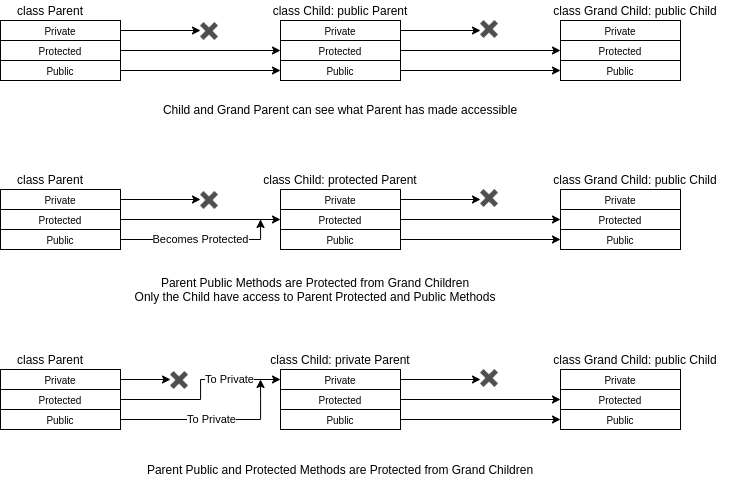

The diagram above was exported from draw.io. Its source (the exported page's mxGraphModel, read from the mxfile embedded in the PNG):
<mxGraphModel dx="1341" dy="743" grid="1" gridSize="10" guides="1" tooltips="1" connect="1" arrows="1" fold="1" page="1" pageScale="1" pageWidth="1169" pageHeight="827" math="0" shadow="0">
  <root>
    <mxCell id="0" />
    <mxCell id="1" parent="0" />
    <mxCell id="Dzw8dEwXbJpOC66-dGd6-23" value="" style="edgeStyle=orthogonalEdgeStyle;rounded=0;orthogonalLoop=1;jettySize=auto;html=1;fontSize=12;" edge="1" parent="1" source="Dzw8dEwXbJpOC66-dGd6-1">
      <mxGeometry relative="1" as="geometry">
        <mxPoint x="430" y="180" as="targetPoint" />
      </mxGeometry>
    </mxCell>
    <mxCell id="Dzw8dEwXbJpOC66-dGd6-1" value="&lt;font style=&quot;font-size: 10px&quot;&gt;Private&lt;/font&gt;" style="rounded=0;whiteSpace=wrap;html=1;" vertex="1" parent="1">
      <mxGeometry x="230" y="170" width="120" height="20" as="geometry" />
    </mxCell>
    <mxCell id="Dzw8dEwXbJpOC66-dGd6-19" value="" style="edgeStyle=orthogonalEdgeStyle;rounded=0;orthogonalLoop=1;jettySize=auto;html=1;entryX=0;entryY=0.5;entryDx=0;entryDy=0;" edge="1" parent="1" source="Dzw8dEwXbJpOC66-dGd6-2" target="Dzw8dEwXbJpOC66-dGd6-7">
      <mxGeometry relative="1" as="geometry">
        <mxPoint x="430" y="200" as="targetPoint" />
      </mxGeometry>
    </mxCell>
    <mxCell id="Dzw8dEwXbJpOC66-dGd6-2" value="&lt;font style=&quot;font-size: 10px&quot;&gt;Protected&lt;/font&gt;" style="rounded=0;whiteSpace=wrap;html=1;" vertex="1" parent="1">
      <mxGeometry x="230" y="190" width="120" height="20" as="geometry" />
    </mxCell>
    <mxCell id="Dzw8dEwXbJpOC66-dGd6-21" value="" style="edgeStyle=orthogonalEdgeStyle;rounded=0;orthogonalLoop=1;jettySize=auto;html=1;entryX=0;entryY=0.5;entryDx=0;entryDy=0;" edge="1" parent="1" source="Dzw8dEwXbJpOC66-dGd6-3" target="Dzw8dEwXbJpOC66-dGd6-8">
      <mxGeometry relative="1" as="geometry">
        <mxPoint x="430" y="220" as="targetPoint" />
      </mxGeometry>
    </mxCell>
    <mxCell id="Dzw8dEwXbJpOC66-dGd6-3" value="&lt;font style=&quot;font-size: 10px&quot;&gt;Public&lt;/font&gt;" style="rounded=0;whiteSpace=wrap;html=1;" vertex="1" parent="1">
      <mxGeometry x="230" y="210" width="120" height="20" as="geometry" />
    </mxCell>
    <mxCell id="Dzw8dEwXbJpOC66-dGd6-5" value="class Parent" style="text;html=1;strokeColor=none;fillColor=none;align=center;verticalAlign=middle;whiteSpace=wrap;rounded=0;" vertex="1" parent="1">
      <mxGeometry x="230" y="150" width="100" height="20" as="geometry" />
    </mxCell>
    <mxCell id="Dzw8dEwXbJpOC66-dGd6-44" value="" style="edgeStyle=orthogonalEdgeStyle;rounded=0;orthogonalLoop=1;jettySize=auto;html=1;fontSize=12;" edge="1" parent="1" source="Dzw8dEwXbJpOC66-dGd6-6">
      <mxGeometry relative="1" as="geometry">
        <mxPoint x="710" y="180" as="targetPoint" />
      </mxGeometry>
    </mxCell>
    <mxCell id="Dzw8dEwXbJpOC66-dGd6-6" value="&lt;font style=&quot;font-size: 10px&quot;&gt;Private&lt;/font&gt;" style="rounded=0;whiteSpace=wrap;html=1;" vertex="1" parent="1">
      <mxGeometry x="510" y="170" width="120" height="20" as="geometry" />
    </mxCell>
    <mxCell id="Dzw8dEwXbJpOC66-dGd6-43" value="" style="edgeStyle=orthogonalEdgeStyle;rounded=0;orthogonalLoop=1;jettySize=auto;html=1;fontSize=12;entryX=0;entryY=0.5;entryDx=0;entryDy=0;" edge="1" parent="1" source="Dzw8dEwXbJpOC66-dGd6-7" target="Dzw8dEwXbJpOC66-dGd6-38">
      <mxGeometry relative="1" as="geometry">
        <mxPoint x="710" y="200" as="targetPoint" />
      </mxGeometry>
    </mxCell>
    <mxCell id="Dzw8dEwXbJpOC66-dGd6-7" value="&lt;font style=&quot;font-size: 10px&quot;&gt;Protected&lt;/font&gt;" style="rounded=0;whiteSpace=wrap;html=1;" vertex="1" parent="1">
      <mxGeometry x="510" y="190" width="120" height="20" as="geometry" />
    </mxCell>
    <mxCell id="Dzw8dEwXbJpOC66-dGd6-42" value="" style="edgeStyle=orthogonalEdgeStyle;rounded=0;orthogonalLoop=1;jettySize=auto;html=1;fontSize=12;entryX=0;entryY=0.5;entryDx=0;entryDy=0;" edge="1" parent="1" source="Dzw8dEwXbJpOC66-dGd6-8" target="Dzw8dEwXbJpOC66-dGd6-39">
      <mxGeometry relative="1" as="geometry">
        <mxPoint x="710" y="220" as="targetPoint" />
      </mxGeometry>
    </mxCell>
    <mxCell id="Dzw8dEwXbJpOC66-dGd6-8" value="&lt;font style=&quot;font-size: 10px&quot;&gt;Public&lt;/font&gt;" style="rounded=0;whiteSpace=wrap;html=1;" vertex="1" parent="1">
      <mxGeometry x="510" y="210" width="120" height="20" as="geometry" />
    </mxCell>
    <mxCell id="Dzw8dEwXbJpOC66-dGd6-9" value="class Child: public Parent" style="text;html=1;strokeColor=none;fillColor=none;align=center;verticalAlign=middle;whiteSpace=wrap;rounded=0;fontSize=12;" vertex="1" parent="1">
      <mxGeometry x="500" y="150" width="140" height="20" as="geometry" />
    </mxCell>
    <mxCell id="Dzw8dEwXbJpOC66-dGd6-24" value="" style="shape=image;html=1;verticalAlign=top;verticalLabelPosition=bottom;labelBackgroundColor=#ffffff;imageAspect=0;aspect=fixed;image=https://cdn3.iconfinder.com/data/icons/iconic-1/28/x-128.png;fontSize=12;" vertex="1" parent="1">
      <mxGeometry x="430" y="172" width="18" height="18" as="geometry" />
    </mxCell>
    <mxCell id="Dzw8dEwXbJpOC66-dGd6-37" value="&lt;font style=&quot;font-size: 10px&quot;&gt;Private&lt;/font&gt;" style="rounded=0;whiteSpace=wrap;html=1;" vertex="1" parent="1">
      <mxGeometry x="790" y="170" width="120" height="20" as="geometry" />
    </mxCell>
    <mxCell id="Dzw8dEwXbJpOC66-dGd6-38" value="&lt;font style=&quot;font-size: 10px&quot;&gt;Protected&lt;/font&gt;" style="rounded=0;whiteSpace=wrap;html=1;" vertex="1" parent="1">
      <mxGeometry x="790" y="190" width="120" height="20" as="geometry" />
    </mxCell>
    <mxCell id="Dzw8dEwXbJpOC66-dGd6-39" value="&lt;font style=&quot;font-size: 10px&quot;&gt;Public&lt;/font&gt;" style="rounded=0;whiteSpace=wrap;html=1;" vertex="1" parent="1">
      <mxGeometry x="790" y="210" width="120" height="20" as="geometry" />
    </mxCell>
    <mxCell id="Dzw8dEwXbJpOC66-dGd6-40" value="class Grand Child: public Child" style="text;html=1;strokeColor=none;fillColor=none;align=center;verticalAlign=middle;whiteSpace=wrap;rounded=0;fontSize=12;" vertex="1" parent="1">
      <mxGeometry x="770" y="150" width="190" height="20" as="geometry" />
    </mxCell>
    <mxCell id="Dzw8dEwXbJpOC66-dGd6-45" value="" style="shape=image;html=1;verticalAlign=top;verticalLabelPosition=bottom;labelBackgroundColor=#ffffff;imageAspect=0;aspect=fixed;image=https://cdn3.iconfinder.com/data/icons/iconic-1/28/x-128.png;fontSize=12;" vertex="1" parent="1">
      <mxGeometry x="710" y="170" width="18" height="18" as="geometry" />
    </mxCell>
    <mxCell id="Dzw8dEwXbJpOC66-dGd6-47" value="" style="edgeStyle=orthogonalEdgeStyle;rounded=0;orthogonalLoop=1;jettySize=auto;html=1;fontSize=12;" edge="1" source="Dzw8dEwXbJpOC66-dGd6-48" parent="1">
      <mxGeometry relative="1" as="geometry">
        <mxPoint x="430" y="349" as="targetPoint" />
      </mxGeometry>
    </mxCell>
    <mxCell id="Dzw8dEwXbJpOC66-dGd6-48" value="&lt;font style=&quot;font-size: 10px&quot;&gt;Private&lt;/font&gt;" style="rounded=0;whiteSpace=wrap;html=1;" vertex="1" parent="1">
      <mxGeometry x="230" y="339" width="120" height="20" as="geometry" />
    </mxCell>
    <mxCell id="Dzw8dEwXbJpOC66-dGd6-49" value="" style="edgeStyle=orthogonalEdgeStyle;rounded=0;orthogonalLoop=1;jettySize=auto;html=1;entryX=0;entryY=0.5;entryDx=0;entryDy=0;" edge="1" source="Dzw8dEwXbJpOC66-dGd6-50" target="Dzw8dEwXbJpOC66-dGd6-57" parent="1">
      <mxGeometry relative="1" as="geometry">
        <mxPoint x="430" y="369" as="targetPoint" />
      </mxGeometry>
    </mxCell>
    <mxCell id="Dzw8dEwXbJpOC66-dGd6-50" value="&lt;font style=&quot;font-size: 10px&quot;&gt;Protected&lt;/font&gt;" style="rounded=0;whiteSpace=wrap;html=1;" vertex="1" parent="1">
      <mxGeometry x="230" y="359" width="120" height="20" as="geometry" />
    </mxCell>
    <mxCell id="Dzw8dEwXbJpOC66-dGd6-51" value="Becomes Protected" style="edgeStyle=orthogonalEdgeStyle;rounded=0;orthogonalLoop=1;jettySize=auto;html=1;" edge="1" source="Dzw8dEwXbJpOC66-dGd6-52" parent="1">
      <mxGeometry relative="1" as="geometry">
        <mxPoint x="490" y="369" as="targetPoint" />
        <Array as="points">
          <mxPoint x="490" y="389" />
          <mxPoint x="490" y="369" />
        </Array>
      </mxGeometry>
    </mxCell>
    <mxCell id="Dzw8dEwXbJpOC66-dGd6-52" value="&lt;font style=&quot;font-size: 10px&quot;&gt;Public&lt;/font&gt;" style="rounded=0;whiteSpace=wrap;html=1;" vertex="1" parent="1">
      <mxGeometry x="230" y="379" width="120" height="20" as="geometry" />
    </mxCell>
    <mxCell id="Dzw8dEwXbJpOC66-dGd6-53" value="class Parent" style="text;html=1;strokeColor=none;fillColor=none;align=center;verticalAlign=middle;whiteSpace=wrap;rounded=0;" vertex="1" parent="1">
      <mxGeometry x="230" y="319" width="100" height="20" as="geometry" />
    </mxCell>
    <mxCell id="Dzw8dEwXbJpOC66-dGd6-54" value="" style="edgeStyle=orthogonalEdgeStyle;rounded=0;orthogonalLoop=1;jettySize=auto;html=1;fontSize=12;" edge="1" source="Dzw8dEwXbJpOC66-dGd6-55" parent="1">
      <mxGeometry relative="1" as="geometry">
        <mxPoint x="710" y="349" as="targetPoint" />
      </mxGeometry>
    </mxCell>
    <mxCell id="Dzw8dEwXbJpOC66-dGd6-55" value="&lt;font style=&quot;font-size: 10px&quot;&gt;Private&lt;/font&gt;" style="rounded=0;whiteSpace=wrap;html=1;" vertex="1" parent="1">
      <mxGeometry x="510" y="339" width="120" height="20" as="geometry" />
    </mxCell>
    <mxCell id="Dzw8dEwXbJpOC66-dGd6-56" value="" style="edgeStyle=orthogonalEdgeStyle;rounded=0;orthogonalLoop=1;jettySize=auto;html=1;fontSize=12;entryX=0;entryY=0.5;entryDx=0;entryDy=0;" edge="1" source="Dzw8dEwXbJpOC66-dGd6-57" target="Dzw8dEwXbJpOC66-dGd6-63" parent="1">
      <mxGeometry relative="1" as="geometry">
        <mxPoint x="710" y="369" as="targetPoint" />
      </mxGeometry>
    </mxCell>
    <mxCell id="Dzw8dEwXbJpOC66-dGd6-57" value="&lt;font style=&quot;font-size: 10px&quot;&gt;Protected&lt;/font&gt;" style="rounded=0;whiteSpace=wrap;html=1;" vertex="1" parent="1">
      <mxGeometry x="510" y="359" width="120" height="20" as="geometry" />
    </mxCell>
    <mxCell id="Dzw8dEwXbJpOC66-dGd6-58" value="" style="edgeStyle=orthogonalEdgeStyle;rounded=0;orthogonalLoop=1;jettySize=auto;html=1;fontSize=12;entryX=0;entryY=0.5;entryDx=0;entryDy=0;" edge="1" source="Dzw8dEwXbJpOC66-dGd6-59" target="Dzw8dEwXbJpOC66-dGd6-64" parent="1">
      <mxGeometry relative="1" as="geometry">
        <mxPoint x="710" y="389" as="targetPoint" />
      </mxGeometry>
    </mxCell>
    <mxCell id="Dzw8dEwXbJpOC66-dGd6-59" value="&lt;font style=&quot;font-size: 10px&quot;&gt;Public&lt;/font&gt;" style="rounded=0;whiteSpace=wrap;html=1;" vertex="1" parent="1">
      <mxGeometry x="510" y="379" width="120" height="20" as="geometry" />
    </mxCell>
    <mxCell id="Dzw8dEwXbJpOC66-dGd6-60" value="class Child: protected Parent" style="text;html=1;strokeColor=none;fillColor=none;align=center;verticalAlign=middle;whiteSpace=wrap;rounded=0;fontSize=12;" vertex="1" parent="1">
      <mxGeometry x="490" y="319" width="160" height="20" as="geometry" />
    </mxCell>
    <mxCell id="Dzw8dEwXbJpOC66-dGd6-61" value="" style="shape=image;html=1;verticalAlign=top;verticalLabelPosition=bottom;labelBackgroundColor=#ffffff;imageAspect=0;aspect=fixed;image=https://cdn3.iconfinder.com/data/icons/iconic-1/28/x-128.png;fontSize=12;" vertex="1" parent="1">
      <mxGeometry x="430" y="341" width="18" height="18" as="geometry" />
    </mxCell>
    <mxCell id="Dzw8dEwXbJpOC66-dGd6-62" value="&lt;font style=&quot;font-size: 10px&quot;&gt;Private&lt;/font&gt;" style="rounded=0;whiteSpace=wrap;html=1;" vertex="1" parent="1">
      <mxGeometry x="790" y="339" width="120" height="20" as="geometry" />
    </mxCell>
    <mxCell id="Dzw8dEwXbJpOC66-dGd6-63" value="&lt;font style=&quot;font-size: 10px&quot;&gt;Protected&lt;/font&gt;" style="rounded=0;whiteSpace=wrap;html=1;" vertex="1" parent="1">
      <mxGeometry x="790" y="359" width="120" height="20" as="geometry" />
    </mxCell>
    <mxCell id="Dzw8dEwXbJpOC66-dGd6-64" value="&lt;font style=&quot;font-size: 10px&quot;&gt;Public&lt;/font&gt;" style="rounded=0;whiteSpace=wrap;html=1;" vertex="1" parent="1">
      <mxGeometry x="790" y="379" width="120" height="20" as="geometry" />
    </mxCell>
    <mxCell id="Dzw8dEwXbJpOC66-dGd6-65" value="class Grand Child: public Child" style="text;html=1;strokeColor=none;fillColor=none;align=center;verticalAlign=middle;whiteSpace=wrap;rounded=0;fontSize=12;" vertex="1" parent="1">
      <mxGeometry x="770" y="319" width="190" height="20" as="geometry" />
    </mxCell>
    <mxCell id="Dzw8dEwXbJpOC66-dGd6-66" value="" style="shape=image;html=1;verticalAlign=top;verticalLabelPosition=bottom;labelBackgroundColor=#ffffff;imageAspect=0;aspect=fixed;image=https://cdn3.iconfinder.com/data/icons/iconic-1/28/x-128.png;fontSize=12;" vertex="1" parent="1">
      <mxGeometry x="710" y="339" width="18" height="18" as="geometry" />
    </mxCell>
    <mxCell id="Dzw8dEwXbJpOC66-dGd6-67" value="Parent Public Methods are Protected from Grand Children&lt;br&gt;Only the Child have access to Parent Protected and Public Methods" style="text;html=1;strokeColor=none;fillColor=none;align=center;verticalAlign=middle;whiteSpace=wrap;rounded=0;fontSize=12;" vertex="1" parent="1">
      <mxGeometry x="350" y="429" width="390" height="20" as="geometry" />
    </mxCell>
    <mxCell id="Dzw8dEwXbJpOC66-dGd6-68" value="Child and Grand Parent can see what Parent has made accessible" style="text;html=1;strokeColor=none;fillColor=none;align=center;verticalAlign=middle;whiteSpace=wrap;rounded=0;fontSize=12;" vertex="1" parent="1">
      <mxGeometry x="375" y="249" width="390" height="20" as="geometry" />
    </mxCell>
    <mxCell id="Dzw8dEwXbJpOC66-dGd6-69" value="" style="edgeStyle=orthogonalEdgeStyle;rounded=0;orthogonalLoop=1;jettySize=auto;html=1;fontSize=12;" edge="1" source="Dzw8dEwXbJpOC66-dGd6-70" parent="1">
      <mxGeometry relative="1" as="geometry">
        <mxPoint x="400" y="529" as="targetPoint" />
      </mxGeometry>
    </mxCell>
    <mxCell id="Dzw8dEwXbJpOC66-dGd6-70" value="&lt;font style=&quot;font-size: 10px&quot;&gt;Private&lt;/font&gt;" style="rounded=0;whiteSpace=wrap;html=1;" vertex="1" parent="1">
      <mxGeometry x="230" y="519" width="120" height="20" as="geometry" />
    </mxCell>
    <mxCell id="Dzw8dEwXbJpOC66-dGd6-71" value="To Private" style="edgeStyle=orthogonalEdgeStyle;rounded=0;orthogonalLoop=1;jettySize=auto;html=1;entryX=0;entryY=0.5;entryDx=0;entryDy=0;" edge="1" source="Dzw8dEwXbJpOC66-dGd6-72" target="Dzw8dEwXbJpOC66-dGd6-77" parent="1">
      <mxGeometry x="0.4444" relative="1" as="geometry">
        <mxPoint x="430" y="549" as="targetPoint" />
        <mxPoint as="offset" />
      </mxGeometry>
    </mxCell>
    <mxCell id="Dzw8dEwXbJpOC66-dGd6-72" value="&lt;font style=&quot;font-size: 10px&quot;&gt;Protected&lt;/font&gt;" style="rounded=0;whiteSpace=wrap;html=1;" vertex="1" parent="1">
      <mxGeometry x="230" y="539" width="120" height="20" as="geometry" />
    </mxCell>
    <mxCell id="Dzw8dEwXbJpOC66-dGd6-73" value="To Private" style="edgeStyle=orthogonalEdgeStyle;rounded=0;orthogonalLoop=1;jettySize=auto;html=1;" edge="1" source="Dzw8dEwXbJpOC66-dGd6-74" parent="1">
      <mxGeometry relative="1" as="geometry">
        <mxPoint x="490" y="529" as="targetPoint" />
        <Array as="points">
          <mxPoint x="490" y="569" />
          <mxPoint x="490" y="549" />
        </Array>
      </mxGeometry>
    </mxCell>
    <mxCell id="Dzw8dEwXbJpOC66-dGd6-74" value="&lt;font style=&quot;font-size: 10px&quot;&gt;Public&lt;/font&gt;" style="rounded=0;whiteSpace=wrap;html=1;" vertex="1" parent="1">
      <mxGeometry x="230" y="559" width="120" height="20" as="geometry" />
    </mxCell>
    <mxCell id="Dzw8dEwXbJpOC66-dGd6-75" value="class Parent" style="text;html=1;strokeColor=none;fillColor=none;align=center;verticalAlign=middle;whiteSpace=wrap;rounded=0;" vertex="1" parent="1">
      <mxGeometry x="230" y="499" width="100" height="20" as="geometry" />
    </mxCell>
    <mxCell id="Dzw8dEwXbJpOC66-dGd6-76" value="" style="edgeStyle=orthogonalEdgeStyle;rounded=0;orthogonalLoop=1;jettySize=auto;html=1;fontSize=12;" edge="1" source="Dzw8dEwXbJpOC66-dGd6-77" parent="1">
      <mxGeometry relative="1" as="geometry">
        <mxPoint x="710" y="529" as="targetPoint" />
      </mxGeometry>
    </mxCell>
    <mxCell id="Dzw8dEwXbJpOC66-dGd6-77" value="&lt;font style=&quot;font-size: 10px&quot;&gt;Private&lt;/font&gt;" style="rounded=0;whiteSpace=wrap;html=1;" vertex="1" parent="1">
      <mxGeometry x="510" y="519" width="120" height="20" as="geometry" />
    </mxCell>
    <mxCell id="Dzw8dEwXbJpOC66-dGd6-78" value="" style="edgeStyle=orthogonalEdgeStyle;rounded=0;orthogonalLoop=1;jettySize=auto;html=1;fontSize=12;entryX=0;entryY=0.5;entryDx=0;entryDy=0;" edge="1" source="Dzw8dEwXbJpOC66-dGd6-79" target="Dzw8dEwXbJpOC66-dGd6-85" parent="1">
      <mxGeometry relative="1" as="geometry">
        <mxPoint x="710" y="549" as="targetPoint" />
      </mxGeometry>
    </mxCell>
    <mxCell id="Dzw8dEwXbJpOC66-dGd6-79" value="&lt;font style=&quot;font-size: 10px&quot;&gt;Protected&lt;/font&gt;" style="rounded=0;whiteSpace=wrap;html=1;" vertex="1" parent="1">
      <mxGeometry x="510" y="539" width="120" height="20" as="geometry" />
    </mxCell>
    <mxCell id="Dzw8dEwXbJpOC66-dGd6-80" value="" style="edgeStyle=orthogonalEdgeStyle;rounded=0;orthogonalLoop=1;jettySize=auto;html=1;fontSize=12;entryX=0;entryY=0.5;entryDx=0;entryDy=0;" edge="1" source="Dzw8dEwXbJpOC66-dGd6-81" target="Dzw8dEwXbJpOC66-dGd6-86" parent="1">
      <mxGeometry relative="1" as="geometry">
        <mxPoint x="710" y="569" as="targetPoint" />
      </mxGeometry>
    </mxCell>
    <mxCell id="Dzw8dEwXbJpOC66-dGd6-81" value="&lt;font style=&quot;font-size: 10px&quot;&gt;Public&lt;/font&gt;" style="rounded=0;whiteSpace=wrap;html=1;" vertex="1" parent="1">
      <mxGeometry x="510" y="559" width="120" height="20" as="geometry" />
    </mxCell>
    <mxCell id="Dzw8dEwXbJpOC66-dGd6-82" value="class Child: private Parent" style="text;html=1;strokeColor=none;fillColor=none;align=center;verticalAlign=middle;whiteSpace=wrap;rounded=0;fontSize=12;" vertex="1" parent="1">
      <mxGeometry x="490" y="499" width="160" height="20" as="geometry" />
    </mxCell>
    <mxCell id="Dzw8dEwXbJpOC66-dGd6-83" value="" style="shape=image;html=1;verticalAlign=top;verticalLabelPosition=bottom;labelBackgroundColor=#ffffff;imageAspect=0;aspect=fixed;image=https://cdn3.iconfinder.com/data/icons/iconic-1/28/x-128.png;fontSize=12;" vertex="1" parent="1">
      <mxGeometry x="400" y="521" width="18" height="18" as="geometry" />
    </mxCell>
    <mxCell id="Dzw8dEwXbJpOC66-dGd6-84" value="&lt;font style=&quot;font-size: 10px&quot;&gt;Private&lt;/font&gt;" style="rounded=0;whiteSpace=wrap;html=1;" vertex="1" parent="1">
      <mxGeometry x="790" y="519" width="120" height="20" as="geometry" />
    </mxCell>
    <mxCell id="Dzw8dEwXbJpOC66-dGd6-85" value="&lt;font style=&quot;font-size: 10px&quot;&gt;Protected&lt;/font&gt;" style="rounded=0;whiteSpace=wrap;html=1;" vertex="1" parent="1">
      <mxGeometry x="790" y="539" width="120" height="20" as="geometry" />
    </mxCell>
    <mxCell id="Dzw8dEwXbJpOC66-dGd6-86" value="&lt;font style=&quot;font-size: 10px&quot;&gt;Public&lt;/font&gt;" style="rounded=0;whiteSpace=wrap;html=1;" vertex="1" parent="1">
      <mxGeometry x="790" y="559" width="120" height="20" as="geometry" />
    </mxCell>
    <mxCell id="Dzw8dEwXbJpOC66-dGd6-87" value="class Grand Child: public Child" style="text;html=1;strokeColor=none;fillColor=none;align=center;verticalAlign=middle;whiteSpace=wrap;rounded=0;fontSize=12;" vertex="1" parent="1">
      <mxGeometry x="770" y="499" width="190" height="20" as="geometry" />
    </mxCell>
    <mxCell id="Dzw8dEwXbJpOC66-dGd6-88" value="" style="shape=image;html=1;verticalAlign=top;verticalLabelPosition=bottom;labelBackgroundColor=#ffffff;imageAspect=0;aspect=fixed;image=https://cdn3.iconfinder.com/data/icons/iconic-1/28/x-128.png;fontSize=12;" vertex="1" parent="1">
      <mxGeometry x="710" y="519" width="18" height="18" as="geometry" />
    </mxCell>
    <mxCell id="Dzw8dEwXbJpOC66-dGd6-89" value="Parent Public and Protected Methods are Protected from Grand Children" style="text;html=1;strokeColor=none;fillColor=none;align=center;verticalAlign=middle;whiteSpace=wrap;rounded=0;fontSize=12;" vertex="1" parent="1">
      <mxGeometry x="375" y="609" width="390" height="20" as="geometry" />
    </mxCell>
  </root>
</mxGraphModel>